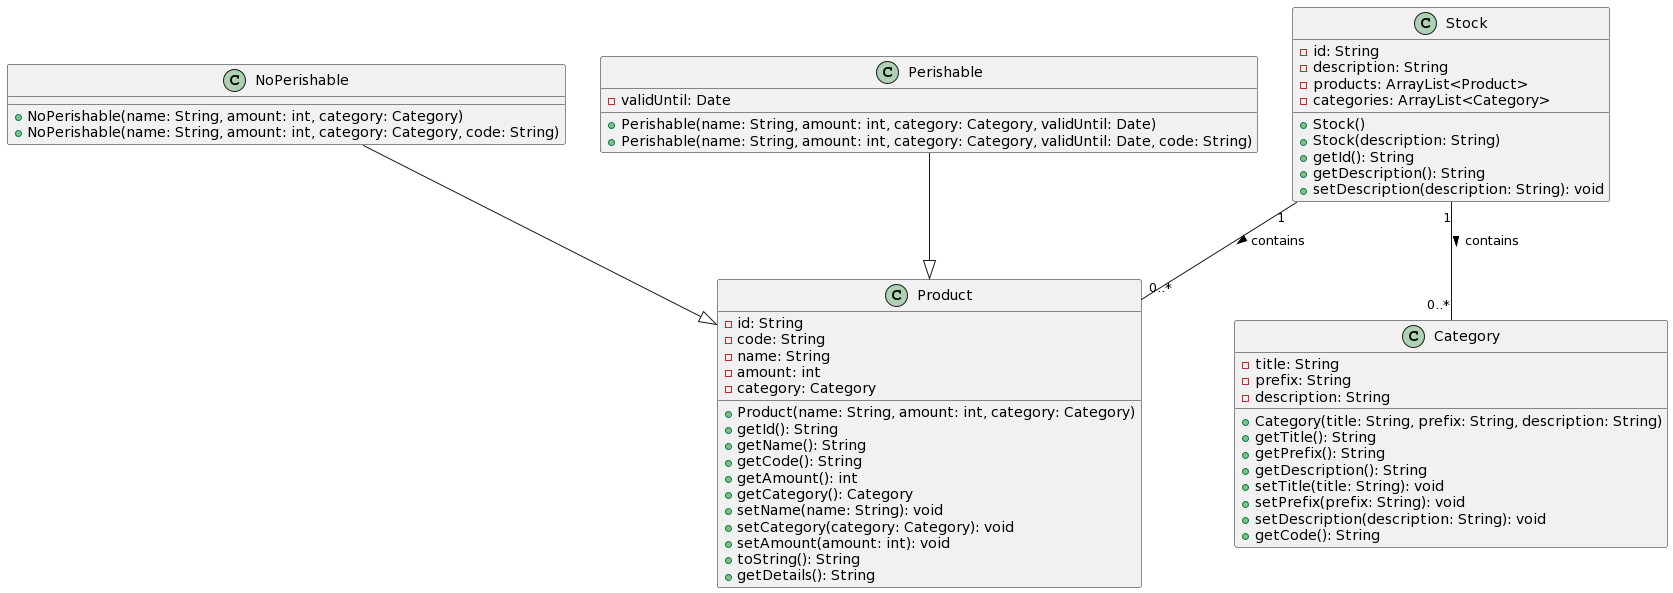

The diagram above was rendered by PlantUML. Its source (embedded in the PNG):
@startuml
class Product {
  - id: String
  - code: String
  - name: String
  - amount: int
  - category: Category
  + Product(name: String, amount: int, category: Category)
  + getId(): String
  + getName(): String
  + getCode(): String
  + getAmount(): int
  + getCategory(): Category
  + setName(name: String): void
  + setCategory(category: Category): void
  + setAmount(amount: int): void
  + toString(): String
  + getDetails(): String
}

class Category {
  - title: String
  - prefix: String
  - description: String
  + Category(title: String, prefix: String, description: String)
  + getTitle(): String
  + getPrefix(): String
  + getDescription(): String
  + setTitle(title: String): void
  + setPrefix(prefix: String): void
  + setDescription(description: String): void
  + getCode(): String
}

class NoPerishable {
  + NoPerishable(name: String, amount: int, category: Category)
  + NoPerishable(name: String, amount: int, category: Category, code: String)
}
NoPerishable --|> Product

class Perishable {
  - validUntil: Date
  + Perishable(name: String, amount: int, category: Category, validUntil: Date)
  + Perishable(name: String, amount: int, category: Category, validUntil: Date, code: String)
}
Perishable --|> Product

class Stock {
  - id: String
  - description: String
  - products: ArrayList<Product>
  - categories: ArrayList<Category>
  + Stock()
  + Stock(description: String)
  + getId(): String
  + getDescription(): String
  + setDescription(description: String): void
}
Stock "1" -- "0..*" Product : contains >
Stock "1" -- "0..*" Category : contains >
@enduml